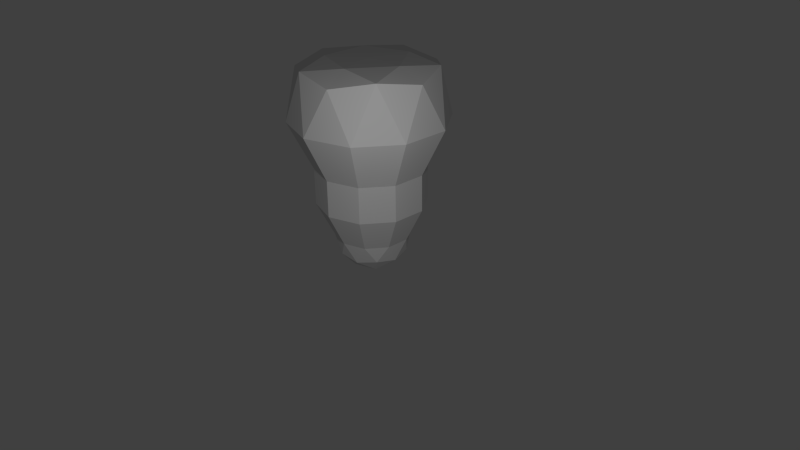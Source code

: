 # Source: untitled.blend  (saved by Blender 2.67.0; exported with 4.5.12 LTS)
import bpy
from mathutils import Matrix  # noqa: F401  (used for matrix-valued properties, if any)

bpy.ops.wm.read_factory_settings(use_empty=True)
scene = bpy.context.scene
scene.name = 'Scene'

# ---- collections
col_collection_1 = bpy.data.collections.new('Collection 1'); scene.collection.children.link(col_collection_1)

# ---- materials (node trees are filled in below, after node groups)
mat_emerald = bpy.data.materials.new('Emerald')
mat_emerald.alpha_threshold = 0.0
mat_emerald.use_transparent_shadow = False
mat_emerald.specular_color = (0.3919, 1.0, 0.3067)
mat_emerald.roughness = 0.5
mat_emerald.line_color = (0.0, 0.0, 0.0, 0.6124)

# ---- material node trees

# ---- world
world_world = bpy.data.worlds.new('World'); scene.world = world_world
world_world.color = (0.05088, 0.05088, 0.05088)
world_world.use_sun_shadow = False
world_world.sun_shadow_jitter_overblur = 0.0
world_world.cycles.sampling_method = 'MANUAL'
world_world.cycles.sample_map_resolution = 256

# ---- cameras
cam_camera = bpy.data.cameras.new('Camera')
cam_camera.clip_end = 100.0
cam_camera.lens = 35.0
cam_camera.sensor_width = 32.0
cam_camera.sensor_height = 18.0
cam_camera.ortho_scale = 7.314
cam_camera.dof.focus_distance = 0.0
cam_camera.dof.aperture_fstop = 128.0

# ---- lights
light_lamp = bpy.data.lights.new('Lamp', 'POINT')
light_lamp.transmission_factor = 0.0
light_lamp.cutoff_distance = 30.0
light_lamp.energy = 100.0
light_lamp.shadow_buffer_clip_start = 1.001
light_lamp.shadow_soft_size = 0.1
light_lamp.shadow_maximum_resolution = 0.006
light_lamp.use_absolute_resolution = True
light_lamp.cycles.use_multiple_importance_sampling = False

# ---- meshes
me_icosphere = bpy.data.meshes.new('Icosphere')
me_icosphere.from_pydata([(2.675e-07, 2.021e-09, -0.1541), (0.3473, -0.2524, 0.1112), (-0.1327, -0.4083, 0.1112), (-0.4293, 2.021e-09, 0.1112), (-0.1327, 0.4083, 0.1112), (0.3473, 0.2524, 0.1112), (0.2042, -0.1483, -0.08246), (0.1262, -0.3883, 0.0735), (-0.07798, -0.24, -0.08246), (0.2042, 0.1483, -0.08246), (0.4083, 2.021e-09, 0.0735), (-0.3303, -0.24, 0.0735), (-0.2524, 2.021e-09, -0.08246), (-0.3303, 0.24, 0.0735), (-0.07798, 0.24, -0.08246), (0.1262, 0.3883, 0.0735), (0.4565, 0.1483, 0.3259), (0.4565, -0.1483, 0.3259), (0.2821, -0.3883, 0.3259), (2.675e-07, -0.48, 0.3259), (-0.2821, -0.3883, 0.3259), (-0.4565, -0.1483, 0.3259), (-0.4565, 0.1483, 0.3259), (-0.2821, 0.3883, 0.3259), (2.675e-07, 0.48, 0.3259), (0.2821, 0.3883, 0.3259), (0.2764, -0.8506, 2.447), (-0.7236, -0.5257, 2.447), (-0.7236, 0.5257, 2.447), (0.2764, 0.8506, 2.447), (0.8944, -1.182e-08, 2.447), (-4.215e-06, -1.182e-08, 2.586), (0.9511, 0.309, 1.848), (0.9511, -0.309, 1.848), (0.5878, -0.809, 1.848), (-4.215e-06, -1.0, 1.848), (-0.5878, -0.809, 1.848), (-0.9511, -0.309, 1.848), (-0.9511, 0.309, 1.848), (-0.5878, 0.809, 1.848), (-4.215e-06, 1.0, 1.848), (0.5878, 0.809, 1.848), (0.6882, -0.5, 2.526), (-0.2629, -0.809, 2.526), (-0.8507, -1.182e-08, 2.526), (-0.2629, 0.809, 2.526), (0.6882, 0.5, 2.526), (0.5257, -1.182e-08, 2.583), (0.1625, -0.5, 2.583), (-0.4253, -0.309, 2.583), (-0.4253, 0.309, 2.583), (0.1625, 0.5, 2.583), (0.4565, -0.04944, 0.3259), (0.4565, 0.04944, 0.3259), (0.09405, -0.4495, 0.3259), (0.1881, -0.4189, 0.3259), (-0.3984, -0.2283, 0.3259), (-0.3403, -0.3083, 0.3259), (-0.3403, 0.3083, 0.3259), (-0.3984, 0.2283, 0.3259), (0.1881, 0.4189, 0.3259), (0.09405, 0.4495, 0.3259), (0.3403, -0.3083, 0.3259), (0.3984, -0.2283, 0.3259), (-0.1881, -0.4189, 0.3259), (-0.09405, -0.4495, 0.3259), (-0.4565, 0.04944, 0.3259), (-0.4565, -0.04944, 0.3259), (-0.09405, 0.4495, 0.3259), (-0.1881, 0.4189, 0.3259), (0.3984, 0.2283, 0.3259), (0.3403, 0.3083, 0.3259), (0.411, -0.5657, 0.7669), (0.411, -0.5657, 1.233), (-0.665, 0.2161, 0.7669), (-0.665, 0.2161, 1.233), (-1.618e-06, -0.6992, 0.7669), (-2.6e-06, -0.6992, 1.233), (-0.411, 0.5657, 0.7669), (-0.411, 0.5657, 1.233), (0.665, -0.2161, 1.233), (0.665, -0.2161, 0.7669), (0.665, 0.2161, 0.7669), (0.665, 0.2161, 1.233), (-0.665, -0.2161, 1.233), (-0.665, -0.2161, 0.7669), (-0.411, -0.5657, 0.7669), (-0.411, -0.5657, 1.233), (0.411, 0.5657, 1.233), (0.411, 0.5657, 0.7669), (-1.618e-06, 0.6992, 0.7669), (-2.6e-06, 0.6992, 1.233), (0.9511, -0.103, 1.848), (0.9511, 0.103, 1.848), (0.1959, -0.9363, 1.848), (0.3919, -0.8727, 1.848), (-0.83, -0.4757, 1.848), (-0.7089, -0.6423, 1.848), (-0.7089, 0.6423, 1.848), (-0.83, 0.4757, 1.848), (0.3919, 0.8727, 1.848), (0.1959, 0.9363, 1.848), (0.7089, -0.6423, 1.848), (0.83, -0.4757, 1.848), (-0.3919, -0.8727, 1.848), (-0.1959, -0.9363, 1.848), (-0.9511, 0.103, 1.848), (-0.9511, -0.103, 1.848), (-0.1959, 0.9363, 1.848), (-0.3919, 0.8727, 1.848), (0.83, 0.4757, 1.848), (0.7089, 0.6423, 1.848), (0.4956, -0.4491, 0.7669), (0.4956, -0.4491, 1.233), (0.5803, -0.3326, 0.7669), (0.5803, -0.3326, 1.233), (-0.665, 0.07202, 0.7669), (-0.665, 0.07202, 1.233), (-0.665, -0.07202, 0.7669), (-0.665, -0.07202, 1.233), (0.5803, 0.3326, 0.7669), (0.5803, 0.3326, 1.233), (0.4956, 0.4491, 0.7669), (0.4956, 0.4491, 1.233), (0.137, -0.6547, 0.7669), (0.137, -0.6547, 1.233), (0.274, -0.6102, 0.7669), (0.274, -0.6102, 1.233), (-0.4956, 0.4491, 0.7669), (-0.4956, 0.4491, 1.233), (-0.5803, 0.3326, 0.7669), (-0.5803, 0.3326, 1.233), (-0.274, -0.6102, 0.7669), (-0.274, -0.6102, 1.233), (-0.137, -0.6547, 0.7669), (-0.137, -0.6547, 1.233), (-0.137, 0.6547, 0.7669), (-0.137, 0.6547, 1.233), (-0.274, 0.6102, 0.7669), (-0.274, 0.6102, 1.233), (0.665, -0.07202, 0.7669), (0.665, -0.07202, 1.233), (0.665, 0.07202, 0.7669), (0.665, 0.07202, 1.233), (-0.5803, -0.3326, 0.7669), (-0.5803, -0.3326, 1.233), (-0.4956, -0.4491, 0.7669), (-0.4956, -0.4491, 1.233), (0.274, 0.6102, 0.7669), (0.274, 0.6102, 1.233), (0.137, 0.6547, 0.7669), (0.137, 0.6547, 1.233)], [], [(0, 6, 8), (1, 6, 10), (0, 8, 12), (0, 12, 14), (0, 14, 9), (1, 10, 17), (2, 7, 19), (3, 11, 21), (4, 13, 23), (5, 15, 25), (1, 17, 63, 62, 18), (2, 19, 65, 64, 20), (3, 21, 67, 66, 22), (4, 23, 69, 68, 24), (5, 25, 71, 70, 16), (8, 7, 2), (8, 6, 7), (6, 1, 7), (10, 9, 5), (10, 6, 9), (6, 0, 9), (12, 11, 3), (12, 8, 11), (8, 2, 11), (14, 13, 4), (14, 12, 13), (12, 3, 13), (9, 15, 5), (9, 14, 15), (14, 4, 15), (17, 10, 16, 53, 52), (10, 5, 16), (19, 7, 18, 55, 54), (7, 1, 18), (21, 11, 20, 57, 56), (11, 2, 20), (23, 13, 22, 59, 58), (13, 3, 22), (25, 15, 24, 61, 60), (15, 4, 24), (115, 80, 33, 103), (119, 84, 37, 107), (123, 88, 41, 111), (127, 73, 34, 95), (131, 75, 38, 99), (135, 77, 35, 105), (139, 79, 39, 109), (143, 83, 32, 93), (147, 87, 36, 97), (151, 91, 40, 101), (26, 42, 48), (27, 43, 49), (28, 44, 50), (29, 45, 51), (30, 46, 47), (33, 92, 93, 32, 30), (35, 94, 95, 34, 26), (37, 96, 97, 36, 27), (39, 98, 99, 38, 28), (41, 100, 101, 40, 29), (34, 42, 26), (34, 102, 103, 33, 42), (33, 30, 42), (36, 43, 27), (36, 104, 105, 35, 43), (35, 26, 43), (38, 44, 28), (38, 106, 107, 37, 44), (37, 27, 44), (40, 45, 29), (40, 108, 109, 39, 45), (39, 28, 45), (32, 46, 30), (32, 110, 111, 41, 46), (41, 29, 46), (48, 47, 31), (48, 42, 47), (42, 30, 47), (49, 48, 31), (49, 43, 48), (43, 26, 48), (50, 49, 31), (50, 44, 49), (44, 27, 49), (51, 50, 31), (51, 45, 50), (45, 28, 50), (47, 51, 31), (47, 46, 51), (46, 29, 51), (73, 113, 102, 34), (113, 115, 103, 102), (18, 62, 112, 72), (72, 112, 113, 73), (62, 63, 114, 112), (112, 114, 115, 113), (63, 17, 81, 114), (114, 81, 80, 115), (75, 117, 106, 38), (117, 119, 107, 106), (22, 66, 116, 74), (74, 116, 117, 75), (66, 67, 118, 116), (116, 118, 119, 117), (67, 21, 85, 118), (118, 85, 84, 119), (83, 121, 110, 32), (121, 123, 111, 110), (16, 70, 120, 82), (82, 120, 121, 83), (70, 71, 122, 120), (120, 122, 123, 121), (71, 25, 89, 122), (122, 89, 88, 123), (77, 125, 94, 35), (125, 127, 95, 94), (19, 54, 124, 76), (76, 124, 125, 77), (54, 55, 126, 124), (124, 126, 127, 125), (55, 18, 72, 126), (126, 72, 73, 127), (79, 129, 98, 39), (129, 131, 99, 98), (23, 58, 128, 78), (78, 128, 129, 79), (58, 59, 130, 128), (128, 130, 131, 129), (59, 22, 74, 130), (130, 74, 75, 131), (87, 133, 104, 36), (133, 135, 105, 104), (20, 64, 132, 86), (86, 132, 133, 87), (64, 65, 134, 132), (132, 134, 135, 133), (65, 19, 76, 134), (134, 76, 77, 135), (91, 137, 108, 40), (137, 139, 109, 108), (24, 68, 136, 90), (90, 136, 137, 91), (68, 69, 138, 136), (136, 138, 139, 137), (69, 23, 78, 138), (138, 78, 79, 139), (80, 141, 92, 33), (141, 143, 93, 92), (17, 52, 140, 81), (81, 140, 141, 80), (52, 53, 142, 140), (140, 142, 143, 141), (53, 16, 82, 142), (142, 82, 83, 143), (84, 145, 96, 37), (145, 147, 97, 96), (21, 56, 144, 85), (85, 144, 145, 84), (56, 57, 146, 144), (144, 146, 147, 145), (57, 20, 86, 146), (146, 86, 87, 147), (88, 149, 100, 41), (149, 151, 101, 100), (25, 60, 148, 89), (89, 148, 149, 88), (60, 61, 150, 148), (148, 150, 151, 149), (61, 24, 90, 150), (150, 90, 91, 151)])
_uv = me_icosphere.uv_layers.new(name='UVMap')
_uv.uv.foreach_set('vector', [0.6179, 0.5891, 0.6082, 0.6192, 0.5863, 0.5891, 0.5966, 0.6549, 0.6082, 0.6192, 0.6373, 0.6486, 0.6179, 0.5891, 0.5863, 0.5891, 0.6082, 0.5589, 0.6179, 0.5891, 0.6082, 0.5589, 0.6436, 0.5704, 0.6179, 0.5891, 0.6436, 0.5704, 0.6436, 0.6077, 0.5966, 0.6549, 0.6373, 0.6486, 0.6179, 0.704, 0.5486, 0.5891, 0.5672, 0.626, 0.5083, 0.6246, 0.5966, 0.5231, 0.5671, 0.5522, 0.5502, 0.4955, 0.674, 0.5484, 0.6374, 0.5294, 0.686, 0.4959, 0.6739, 0.6298, 0.6806, 0.5891, 0.7274, 0.6249, 0.5966, 0.6549, 0.6179, 0.704, 0.5945, 0.6983, 0.5713, 0.6918, 0.5505, 0.6825, 0.5486, 0.5891, 0.5083, 0.6246, 0.5065, 0.6005, 0.5056, 0.5764, 0.508, 0.5536, 0.5966, 0.5231, 0.5502, 0.4955, 0.5711, 0.4861, 0.5944, 0.4795, 0.6178, 0.4738, 0.674, 0.5484, 0.686, 0.4959, 0.7013, 0.5128, 0.7147, 0.5329, 0.7274, 0.5534, 0.6739, 0.6298, 0.7274, 0.6249, 0.7161, 0.6447, 0.7012, 0.6636, 0.6857, 0.682, 0.5863, 0.5891, 0.5672, 0.626, 0.5486, 0.5891, 0.5863, 0.5891, 0.6082, 0.6192, 0.5672, 0.626, 0.6082, 0.6192, 0.5966, 0.6549, 0.5672, 0.626, 0.6373, 0.6486, 0.6436, 0.6077, 0.6739, 0.6298, 0.6373, 0.6486, 0.6082, 0.6192, 0.6436, 0.6077, 0.6082, 0.6192, 0.6179, 0.5891, 0.6436, 0.6077, 0.6082, 0.5589, 0.5671, 0.5522, 0.5966, 0.5231, 0.6082, 0.5589, 0.5863, 0.5891, 0.5671, 0.5522, 0.5863, 0.5891, 0.5486, 0.5891, 0.5671, 0.5522, 0.6436, 0.5704, 0.6374, 0.5294, 0.674, 0.5484, 0.6436, 0.5704, 0.6082, 0.5589, 0.6374, 0.5294, 0.6082, 0.5589, 0.5966, 0.5231, 0.6374, 0.5294, 0.6436, 0.6077, 0.6806, 0.5891, 0.6739, 0.6298, 0.6436, 0.6077, 0.6436, 0.5704, 0.6806, 0.5891, 0.6436, 0.5704, 0.674, 0.5484, 0.6806, 0.5891, 0.6179, 0.704, 0.6373, 0.6486, 0.6857, 0.682, 0.6689, 0.6881, 0.652, 0.6936, 0.6373, 0.6486, 0.6739, 0.6298, 0.6857, 0.682, 0.5083, 0.6246, 0.5672, 0.626, 0.5505, 0.6825, 0.5289, 0.6539, 0.5184, 0.6394, 0.5672, 0.626, 0.5966, 0.6549, 0.5505, 0.6825, 0.5502, 0.4955, 0.5671, 0.5522, 0.508, 0.5536, 0.5286, 0.5242, 0.5391, 0.5096, 0.5671, 0.5522, 0.5486, 0.5891, 0.508, 0.5536, 0.686, 0.4959, 0.6374, 0.5294, 0.6178, 0.4738, 0.635, 0.4787, 0.6521, 0.4842, 0.6374, 0.5294, 0.5966, 0.5231, 0.6178, 0.4738, 0.7274, 0.6249, 0.6806, 0.5891, 0.7274, 0.5534, 0.728, 0.5712, 0.728, 0.5891, 0.6806, 0.5891, 0.674, 0.5484, 0.7274, 0.5534, 0.1873, 0.6593, 0.2141, 0.6639, 0.2012, 0.7877, 0.1674, 0.78, 0.7329, 0.2826, 0.7058, 0.2831, 0.6942, 0.1597, 0.7286, 0.1606, 0.3466, 0.655, 0.3727, 0.6495, 0.4085, 0.7669, 0.3747, 0.773, 0.1103, 0.6391, 0.1352, 0.6486, 0.09793, 0.7665, 0.06637, 0.7519, 0.8129, 0.2881, 0.7861, 0.2835, 0.7989, 0.1597, 0.8327, 0.1674, 0.5788, 0.3151, 0.5555, 0.3239, 0.4953, 0.2221, 0.5282, 0.2083, 0.8902, 0.308, 0.865, 0.2987, 0.9021, 0.1806, 0.9336, 0.195, 0.2674, 0.6647, 0.2945, 0.6642, 0.3061, 0.7877, 0.2716, 0.7868, 0.6537, 0.2923, 0.6276, 0.2978, 0.592, 0.1802, 0.6258, 0.1743, 0.421, 0.6318, 0.4442, 0.6229, 0.5053, 0.7244, 0.4725, 0.7385, 0.1267, 0.1973, 0.1795, 0.143, 0.18, 0.2147, 0.1729, 0.3395, 0.1375, 0.2724, 0.2058, 0.2941, 0.3223, 0.3395, 0.2476, 0.3524, 0.2893, 0.2941, 0.3685, 0.1973, 0.3577, 0.2724, 0.3152, 0.2147, 0.2476, 0.1095, 0.3156, 0.143, 0.2476, 0.1656, 0.1705, 0.001496, 0.2476, 0.0001507, 0.2861, 0.0001506, 0.3246, 0.001495, 0.2476, 0.1095, 0.0001506, 0.2372, 0.01077, 0.2002, 0.02268, 0.1636, 0.04777, 0.09069, 0.1267, 0.1973, 0.1717, 0.4721, 0.1398, 0.4506, 0.1086, 0.4279, 0.04704, 0.3816, 0.1729, 0.3395, 0.4481, 0.3816, 0.4178, 0.4053, 0.3866, 0.4279, 0.3235, 0.4721, 0.3223, 0.3395, 0.4474, 0.09069, 0.4725, 0.1636, 0.4844, 0.2002, 0.495, 0.2372, 0.3685, 0.1973, 0.04777, 0.09069, 0.1795, 0.143, 0.1267, 0.1973, 0.04777, 0.09069, 0.07767, 0.06733, 0.1084, 0.04502, 0.1705, 0.001496, 0.1795, 0.143, 0.1705, 0.001496, 0.2476, 0.1095, 0.1795, 0.143, 0.04704, 0.3816, 0.1375, 0.2724, 0.1729, 0.3395, 0.04704, 0.3816, 0.02234, 0.3098, 0.01061, 0.2737, 0.0001506, 0.2372, 0.1375, 0.2724, 0.0001506, 0.2372, 0.1267, 0.1973, 0.1375, 0.2724, 0.3235, 0.4721, 0.2476, 0.3524, 0.3223, 0.3395, 0.3235, 0.4721, 0.2476, 0.4735, 0.2096, 0.4735, 0.1717, 0.4721, 0.2476, 0.3524, 0.1717, 0.4721, 0.1729, 0.3395, 0.2476, 0.3524, 0.495, 0.2372, 0.3577, 0.2724, 0.3685, 0.1973, 0.495, 0.2372, 0.4846, 0.2737, 0.4728, 0.3098, 0.4481, 0.3816, 0.3577, 0.2724, 0.4481, 0.3816, 0.3223, 0.3395, 0.3577, 0.2724, 0.3246, 0.001495, 0.3156, 0.143, 0.2476, 0.1095, 0.3246, 0.001495, 0.3561, 0.02272, 0.3868, 0.04502, 0.4474, 0.09069, 0.3156, 0.143, 0.4474, 0.09069, 0.3685, 0.1973, 0.3156, 0.143, 0.18, 0.2147, 0.2476, 0.1656, 0.2476, 0.2366, 0.18, 0.2147, 0.1795, 0.143, 0.2476, 0.1656, 0.1795, 0.143, 0.2476, 0.1095, 0.2476, 0.1656, 0.2058, 0.2941, 0.18, 0.2147, 0.2476, 0.2366, 0.2058, 0.2941, 0.1375, 0.2724, 0.18, 0.2147, 0.1375, 0.2724, 0.1267, 0.1973, 0.18, 0.2147, 0.2893, 0.2941, 0.2058, 0.2941, 0.2476, 0.2366, 0.2893, 0.2941, 0.2476, 0.3524, 0.2058, 0.2941, 0.2476, 0.3524, 0.1729, 0.3395, 0.2058, 0.2941, 0.3152, 0.2147, 0.2893, 0.2941, 0.2476, 0.2366, 0.3152, 0.2147, 0.3577, 0.2724, 0.2893, 0.2941, 0.3577, 0.2724, 0.3223, 0.3395, 0.2893, 0.2941, 0.2476, 0.1656, 0.3152, 0.2147, 0.2476, 0.2366, 0.2476, 0.1656, 0.3156, 0.143, 0.3152, 0.2147, 0.3156, 0.143, 0.3685, 0.1973, 0.3152, 0.2147, 0.1352, 0.6486, 0.1613, 0.6542, 0.1321, 0.7727, 0.09793, 0.7665, 0.1613, 0.6542, 0.1873, 0.6593, 0.1674, 0.78, 0.1321, 0.7727, 0.1824, 0.4957, 0.1987, 0.4991, 0.1783, 0.5762, 0.1567, 0.5713, 0.1567, 0.5713, 0.1783, 0.5762, 0.1613, 0.6542, 0.1352, 0.6486, 0.1987, 0.4991, 0.2149, 0.5029, 0.2003, 0.5808, 0.1783, 0.5762, 0.1783, 0.5762, 0.2003, 0.5808, 0.1873, 0.6593, 0.1613, 0.6542, 0.2149, 0.5029, 0.231, 0.5069, 0.2219, 0.5851, 0.2003, 0.5808, 0.2003, 0.5808, 0.2219, 0.5851, 0.2141, 0.6639, 0.1873, 0.6593, 0.7861, 0.2835, 0.7593, 0.2827, 0.7644, 0.1606, 0.7989, 0.1597, 0.7593, 0.2827, 0.7329, 0.2826, 0.7286, 0.1606, 0.7644, 0.1606, 0.7692, 0.4403, 0.7527, 0.4403, 0.7566, 0.3616, 0.7783, 0.3621, 0.7783, 0.3621, 0.7566, 0.3616, 0.7593, 0.2827, 0.7861, 0.2835, 0.7527, 0.4403, 0.7362, 0.4401, 0.7344, 0.3613, 0.7566, 0.3616, 0.7566, 0.3616, 0.7344, 0.3613, 0.7329, 0.2826, 0.7593, 0.2827, 0.7362, 0.4401, 0.7197, 0.4396, 0.7125, 0.3614, 0.7344, 0.3613, 0.7344, 0.3613, 0.7125, 0.3614, 0.7058, 0.2831, 0.7329, 0.2826, 0.2945, 0.6642, 0.3208, 0.6598, 0.3397, 0.78, 0.3061, 0.7877, 0.3208, 0.6598, 0.3466, 0.655, 0.3747, 0.773, 0.3397, 0.78, 0.2806, 0.5076, 0.2967, 0.5042, 0.3091, 0.5822, 0.2877, 0.5858, 0.2877, 0.5858, 0.3091, 0.5822, 0.3208, 0.6598, 0.2945, 0.6642, 0.2967, 0.5042, 0.3129, 0.5009, 0.3311, 0.5781, 0.3091, 0.5822, 0.3091, 0.5822, 0.3311, 0.5781, 0.3466, 0.655, 0.3208, 0.6598, 0.3129, 0.5009, 0.3292, 0.498, 0.3529, 0.5738, 0.3311, 0.5781, 0.3311, 0.5781, 0.3529, 0.5738, 0.3727, 0.6495, 0.3466, 0.655, 0.06288, 0.6203, 0.08638, 0.6297, 0.0333, 0.7374, 0.0001506, 0.7228, 0.08638, 0.6297, 0.1103, 0.6391, 0.06637, 0.7519, 0.0333, 0.7374, 0.1369, 0.4738, 0.1522, 0.481, 0.1134, 0.5542, 0.09064, 0.5448, 0.09064, 0.5448, 0.1134, 0.5542, 0.08638, 0.6297, 0.06288, 0.6203, 0.1522, 0.481, 0.1673, 0.4883, 0.1355, 0.5631, 0.1134, 0.5542, 0.1134, 0.5542, 0.1355, 0.5631, 0.1103, 0.6391, 0.08638, 0.6297, 0.1673, 0.4883, 0.1824, 0.4957, 0.1567, 0.5713, 0.1355, 0.5631, 0.1355, 0.5631, 0.1567, 0.5713, 0.1352, 0.6486, 0.1103, 0.6391, 0.865, 0.2987, 0.8389, 0.2931, 0.8679, 0.1745, 0.9021, 0.1806, 0.8389, 0.2931, 0.8129, 0.2881, 0.8327, 0.1674, 0.8679, 0.1745, 0.8177, 0.4514, 0.8015, 0.4479, 0.822, 0.371, 0.8437, 0.3759, 0.8437, 0.3759, 0.822, 0.371, 0.8389, 0.2931, 0.865, 0.2987, 0.8015, 0.4479, 0.7853, 0.4443, 0.8, 0.3664, 0.822, 0.371, 0.822, 0.371, 0.8, 0.3664, 0.8129, 0.2881, 0.8389, 0.2931, 0.7853, 0.4443, 0.7692, 0.4403, 0.7783, 0.3621, 0.8, 0.3664, 0.8, 0.3664, 0.7783, 0.3621, 0.7861, 0.2835, 0.8129, 0.2881, 0.6276, 0.2978, 0.6026, 0.3064, 0.5608, 0.1943, 0.592, 0.1802, 0.6026, 0.3064, 0.5788, 0.3151, 0.5282, 0.2083, 0.5608, 0.1943, 0.6712, 0.4491, 0.6561, 0.456, 0.6262, 0.3815, 0.6473, 0.3734, 0.6473, 0.3734, 0.6262, 0.3815, 0.6026, 0.3064, 0.6276, 0.2978, 0.6561, 0.456, 0.641, 0.4628, 0.6043, 0.3901, 0.6262, 0.3815, 0.6262, 0.3815, 0.6043, 0.3901, 0.5788, 0.3151, 0.6026, 0.3064, 0.641, 0.4628, 0.6258, 0.4696, 0.5819, 0.399, 0.6043, 0.3901, 0.6043, 0.3901, 0.5819, 0.399, 0.5555, 0.3239, 0.5788, 0.3151, 0.9379, 0.3266, 0.9143, 0.3172, 0.9666, 0.2094, 0.9998, 0.2237, 0.9143, 0.3172, 0.8902, 0.308, 0.9336, 0.195, 0.9666, 0.2094, 0.8631, 0.4735, 0.8479, 0.4662, 0.887, 0.3935, 0.9096, 0.403, 0.9096, 0.403, 0.887, 0.3935, 0.9143, 0.3172, 0.9379, 0.3266, 0.8479, 0.4662, 0.8327, 0.4588, 0.8649, 0.3844, 0.887, 0.3935, 0.887, 0.3935, 0.8649, 0.3844, 0.8902, 0.308, 0.9143, 0.3172, 0.8327, 0.4588, 0.8177, 0.4514, 0.8437, 0.3759, 0.8649, 0.3844, 0.8649, 0.3844, 0.8437, 0.3759, 0.865, 0.2987, 0.8902, 0.308, 0.2141, 0.6639, 0.2409, 0.6646, 0.2358, 0.7868, 0.2012, 0.7877, 0.2409, 0.6646, 0.2674, 0.6647, 0.2716, 0.7868, 0.2358, 0.7868, 0.231, 0.5069, 0.2475, 0.5069, 0.2436, 0.5857, 0.2219, 0.5851, 0.2219, 0.5851, 0.2436, 0.5857, 0.2409, 0.6646, 0.2141, 0.6639, 0.2475, 0.5069, 0.264, 0.5071, 0.2658, 0.5859, 0.2436, 0.5857, 0.2436, 0.5857, 0.2658, 0.5859, 0.2674, 0.6647, 0.2409, 0.6646, 0.264, 0.5071, 0.2806, 0.5076, 0.2877, 0.5858, 0.2658, 0.5859, 0.2658, 0.5859, 0.2877, 0.5858, 0.2945, 0.6642, 0.2674, 0.6647, 0.7058, 0.2831, 0.6795, 0.2875, 0.6607, 0.1674, 0.6942, 0.1597, 0.6795, 0.2875, 0.6537, 0.2923, 0.6258, 0.1743, 0.6607, 0.1674, 0.7197, 0.4396, 0.7036, 0.443, 0.6911, 0.365, 0.7125, 0.3614, 0.7125, 0.3614, 0.6911, 0.365, 0.6795, 0.2875, 0.7058, 0.2831, 0.7036, 0.443, 0.6874, 0.4461, 0.6691, 0.3691, 0.6911, 0.365, 0.6911, 0.365, 0.6691, 0.3691, 0.6537, 0.2923, 0.6795, 0.2875, 0.6874, 0.4461, 0.6712, 0.4491, 0.6473, 0.3734, 0.6691, 0.3691, 0.6691, 0.3691, 0.6473, 0.3734, 0.6276, 0.2978, 0.6537, 0.2923, 0.3727, 0.6495, 0.3973, 0.6407, 0.4397, 0.7527, 0.4085, 0.7669, 0.3973, 0.6407, 0.421, 0.6318, 0.4725, 0.7385, 0.4397, 0.7527, 0.3292, 0.498, 0.3443, 0.4911, 0.3739, 0.566, 0.3529, 0.5738, 0.3529, 0.5738, 0.3739, 0.566, 0.3973, 0.6407, 0.3727, 0.6495, 0.3443, 0.4911, 0.3594, 0.4843, 0.3959, 0.5576, 0.3739, 0.566, 0.3739, 0.566, 0.3959, 0.5576, 0.421, 0.6318, 0.3973, 0.6407, 0.3594, 0.4843, 0.3747, 0.4776, 0.4184, 0.5488, 0.3959, 0.5576, 0.3959, 0.5576, 0.4184, 0.5488, 0.4442, 0.6229, 0.421, 0.6318])
me_icosphere.materials.append(mat_emerald)
me_icosphere.use_remesh_preserve_volume = False
me_icosphere.use_remesh_preserve_attributes = False
me_icosphere.use_mirror_vertex_groups = False
me_icosphere.update()

# ---- objects
ob_icosphere = bpy.data.objects.new('Icosphere', me_icosphere)
ob_lamp = bpy.data.objects.new('Lamp', light_lamp)
ob_camera = bpy.data.objects.new('Camera', cam_camera)

# ---- transforms, parenting, visibility, modifiers, constraints
ob_icosphere.location = (0.0, 0.0, 0.0)
ob_icosphere.lineart.crease_threshold = 0.0
ob_lamp.location = (2.957, -2.365, 2.769)
ob_lamp.rotation_euler = (0.6503, 0.05522, 1.866)
ob_lamp.lock_rotations_4d = False
ob_lamp.empty_display_type = 'ARROWS'
ob_lamp.color = (0.0, 0.0, 0.0, 0.0)
ob_lamp.lineart.crease_threshold = 0.0
ob_camera.location = (7.481, -6.508, 5.344)
ob_camera.rotation_euler = (1.109, 0.01082, 0.8149)
ob_camera.lock_rotations_4d = False
ob_camera.empty_display_type = 'ARROWS'
ob_camera.color = (0.0, 0.0, 0.0, 0.0)
ob_camera.display_type = 'WIRE'
ob_camera.lineart.crease_threshold = 0.0

# ---- collection membership
col_collection_1.objects.link(ob_icosphere)
col_collection_1.objects.link(ob_lamp)
col_collection_1.objects.link(ob_camera)

# ---- scene / render settings (as saved in the file)
scene.camera = ob_camera
scene.frame_start = 1; scene.frame_end = 250; scene.frame_set(55)
scene.render.engine = 'BLENDER_EEVEE_NEXT'
scene.render.image_settings.color_mode = 'RGB'
scene.render.image_settings.compression = 90
scene.render.resolution_percentage = 50
scene.render.dither_intensity = 0.0
scene.cycles.use_denoising = False
scene.cycles.samples = 10
scene.cycles.sampling_pattern = 'TABULATED_SOBOL'
scene.cycles.light_sampling_threshold = 0.0
scene.cycles.use_adaptive_sampling = False
scene.cycles.use_light_tree = False
scene.cycles.blur_glossy = 0.0
scene.cycles.volume_bounces = 1
scene.cycles.pixel_filter_type = 'GAUSSIAN'
scene.cycles.sample_clamp_indirect = 0.0
scene.view_settings.view_transform = 'Standard'
bpy.context.view_layer.update()
